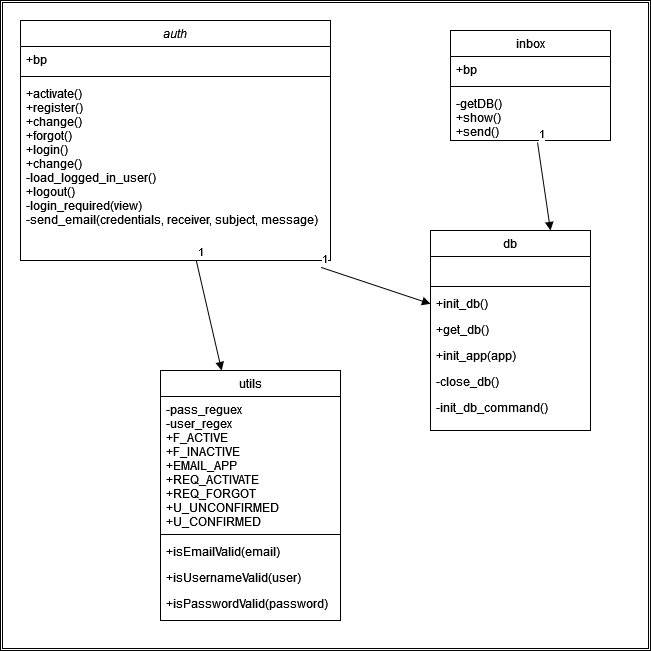

The diagram above was exported from draw.io. Its source (the exported page's mxGraphModel, read from the mxfile embedded in the PNG):
<mxGraphModel dx="1422" dy="752" grid="1" gridSize="10" guides="1" tooltips="1" connect="1" arrows="1" fold="1" page="1" pageScale="1" pageWidth="827" pageHeight="1169" math="0" shadow="0">
  <root>
    <mxCell id="WIyWlLk6GJQsqaUBKTNV-0" />
    <mxCell id="WIyWlLk6GJQsqaUBKTNV-1" parent="WIyWlLk6GJQsqaUBKTNV-0" />
    <mxCell id="uGF1iVf45KIl4EKRL6v1-22" value="" style="shape=ext;double=1;whiteSpace=wrap;html=1;aspect=fixed;" vertex="1" parent="WIyWlLk6GJQsqaUBKTNV-1">
      <mxGeometry x="10" y="30" width="650" height="650" as="geometry" />
    </mxCell>
    <mxCell id="zkfFHV4jXpPFQw0GAbJ--0" value="auth" style="swimlane;fontStyle=2;align=center;verticalAlign=top;childLayout=stackLayout;horizontal=1;startSize=26;horizontalStack=0;resizeParent=1;resizeLast=0;collapsible=1;marginBottom=0;rounded=0;shadow=0;strokeWidth=1;" parent="WIyWlLk6GJQsqaUBKTNV-1" vertex="1">
      <mxGeometry x="30" y="50" width="310" height="240" as="geometry">
        <mxRectangle x="230" y="140" width="160" height="26" as="alternateBounds" />
      </mxGeometry>
    </mxCell>
    <mxCell id="zkfFHV4jXpPFQw0GAbJ--1" value="+bp" style="text;align=left;verticalAlign=top;spacingLeft=4;spacingRight=4;overflow=hidden;rotatable=0;points=[[0,0.5],[1,0.5]];portConstraint=eastwest;" parent="zkfFHV4jXpPFQw0GAbJ--0" vertex="1">
      <mxGeometry y="26" width="310" height="26" as="geometry" />
    </mxCell>
    <mxCell id="zkfFHV4jXpPFQw0GAbJ--4" value="" style="line;html=1;strokeWidth=1;align=left;verticalAlign=middle;spacingTop=-1;spacingLeft=3;spacingRight=3;rotatable=0;labelPosition=right;points=[];portConstraint=eastwest;" parent="zkfFHV4jXpPFQw0GAbJ--0" vertex="1">
      <mxGeometry y="52" width="310" height="8" as="geometry" />
    </mxCell>
    <mxCell id="zkfFHV4jXpPFQw0GAbJ--5" value="+activate()&#10;+register()&#10;+change()&#10;+forgot()&#10;+login()&#10;+change()&#10;-load_logged_in_user()&#10;+logout()&#10;-login_required(view)&#10;-send_email(credentials, receiver, subject, message)" style="text;align=left;verticalAlign=top;spacingLeft=4;spacingRight=4;overflow=hidden;rotatable=0;points=[[0,0.5],[1,0.5]];portConstraint=eastwest;" parent="zkfFHV4jXpPFQw0GAbJ--0" vertex="1">
      <mxGeometry y="60" width="310" height="180" as="geometry" />
    </mxCell>
    <mxCell id="zkfFHV4jXpPFQw0GAbJ--6" value="utils" style="swimlane;fontStyle=0;align=center;verticalAlign=top;childLayout=stackLayout;horizontal=1;startSize=26;horizontalStack=0;resizeParent=1;resizeLast=0;collapsible=1;marginBottom=0;rounded=0;shadow=0;strokeWidth=1;" parent="WIyWlLk6GJQsqaUBKTNV-1" vertex="1">
      <mxGeometry x="170" y="400" width="180" height="250" as="geometry">
        <mxRectangle x="130" y="380" width="160" height="26" as="alternateBounds" />
      </mxGeometry>
    </mxCell>
    <mxCell id="zkfFHV4jXpPFQw0GAbJ--7" value="-pass_reguex&#10;-user_regex&#10;+F_ACTIVE&#10;+F_INACTIVE&#10;+EMAIL_APP&#10;+REQ_ACTIVATE&#10;+REQ_FORGOT&#10;+U_UNCONFIRMED&#10;+U_CONFIRMED&#10;" style="text;align=left;verticalAlign=top;spacingLeft=4;spacingRight=4;overflow=hidden;rotatable=0;points=[[0,0.5],[1,0.5]];portConstraint=eastwest;" parent="zkfFHV4jXpPFQw0GAbJ--6" vertex="1">
      <mxGeometry y="26" width="180" height="134" as="geometry" />
    </mxCell>
    <mxCell id="zkfFHV4jXpPFQw0GAbJ--9" value="" style="line;html=1;strokeWidth=1;align=left;verticalAlign=middle;spacingTop=-1;spacingLeft=3;spacingRight=3;rotatable=0;labelPosition=right;points=[];portConstraint=eastwest;" parent="zkfFHV4jXpPFQw0GAbJ--6" vertex="1">
      <mxGeometry y="160" width="180" height="8" as="geometry" />
    </mxCell>
    <mxCell id="zkfFHV4jXpPFQw0GAbJ--10" value="+isEmailValid(email)" style="text;align=left;verticalAlign=top;spacingLeft=4;spacingRight=4;overflow=hidden;rotatable=0;points=[[0,0.5],[1,0.5]];portConstraint=eastwest;fontStyle=0" parent="zkfFHV4jXpPFQw0GAbJ--6" vertex="1">
      <mxGeometry y="168" width="180" height="26" as="geometry" />
    </mxCell>
    <mxCell id="zkfFHV4jXpPFQw0GAbJ--11" value="+isUsernameValid(user)" style="text;align=left;verticalAlign=top;spacingLeft=4;spacingRight=4;overflow=hidden;rotatable=0;points=[[0,0.5],[1,0.5]];portConstraint=eastwest;" parent="zkfFHV4jXpPFQw0GAbJ--6" vertex="1">
      <mxGeometry y="194" width="180" height="26" as="geometry" />
    </mxCell>
    <mxCell id="uGF1iVf45KIl4EKRL6v1-14" value="+isPasswordValid(password)" style="text;align=left;verticalAlign=top;spacingLeft=4;spacingRight=4;overflow=hidden;rotatable=0;points=[[0,0.5],[1,0.5]];portConstraint=eastwest;" vertex="1" parent="zkfFHV4jXpPFQw0GAbJ--6">
      <mxGeometry y="220" width="180" height="26" as="geometry" />
    </mxCell>
    <mxCell id="zkfFHV4jXpPFQw0GAbJ--17" value="inbox" style="swimlane;fontStyle=0;align=center;verticalAlign=top;childLayout=stackLayout;horizontal=1;startSize=26;horizontalStack=0;resizeParent=1;resizeLast=0;collapsible=1;marginBottom=0;rounded=0;shadow=0;strokeWidth=1;" parent="WIyWlLk6GJQsqaUBKTNV-1" vertex="1">
      <mxGeometry x="460" y="60" width="160" height="110" as="geometry">
        <mxRectangle x="550" y="140" width="160" height="26" as="alternateBounds" />
      </mxGeometry>
    </mxCell>
    <mxCell id="zkfFHV4jXpPFQw0GAbJ--18" value="+bp" style="text;align=left;verticalAlign=top;spacingLeft=4;spacingRight=4;overflow=hidden;rotatable=0;points=[[0,0.5],[1,0.5]];portConstraint=eastwest;" parent="zkfFHV4jXpPFQw0GAbJ--17" vertex="1">
      <mxGeometry y="26" width="160" height="26" as="geometry" />
    </mxCell>
    <mxCell id="zkfFHV4jXpPFQw0GAbJ--23" value="" style="line;html=1;strokeWidth=1;align=left;verticalAlign=middle;spacingTop=-1;spacingLeft=3;spacingRight=3;rotatable=0;labelPosition=right;points=[];portConstraint=eastwest;" parent="zkfFHV4jXpPFQw0GAbJ--17" vertex="1">
      <mxGeometry y="52" width="160" height="8" as="geometry" />
    </mxCell>
    <mxCell id="zkfFHV4jXpPFQw0GAbJ--24" value="-getDB()&#10;+show()&#10;+send()" style="text;align=left;verticalAlign=top;spacingLeft=4;spacingRight=4;overflow=hidden;rotatable=0;points=[[0,0.5],[1,0.5]];portConstraint=eastwest;" parent="zkfFHV4jXpPFQw0GAbJ--17" vertex="1">
      <mxGeometry y="60" width="160" height="50" as="geometry" />
    </mxCell>
    <mxCell id="uGF1iVf45KIl4EKRL6v1-0" value="db" style="swimlane;fontStyle=0;align=center;verticalAlign=top;childLayout=stackLayout;horizontal=1;startSize=26;horizontalStack=0;resizeParent=1;resizeLast=0;collapsible=1;marginBottom=0;rounded=0;shadow=0;strokeWidth=1;" vertex="1" parent="WIyWlLk6GJQsqaUBKTNV-1">
      <mxGeometry x="440" y="260" width="160" height="200" as="geometry">
        <mxRectangle x="550" y="140" width="160" height="26" as="alternateBounds" />
      </mxGeometry>
    </mxCell>
    <mxCell id="uGF1iVf45KIl4EKRL6v1-1" value=" " style="text;align=left;verticalAlign=top;spacingLeft=4;spacingRight=4;overflow=hidden;rotatable=0;points=[[0,0.5],[1,0.5]];portConstraint=eastwest;" vertex="1" parent="uGF1iVf45KIl4EKRL6v1-0">
      <mxGeometry y="26" width="160" height="26" as="geometry" />
    </mxCell>
    <mxCell id="uGF1iVf45KIl4EKRL6v1-6" value="" style="line;html=1;strokeWidth=1;align=left;verticalAlign=middle;spacingTop=-1;spacingLeft=3;spacingRight=3;rotatable=0;labelPosition=right;points=[];portConstraint=eastwest;" vertex="1" parent="uGF1iVf45KIl4EKRL6v1-0">
      <mxGeometry y="52" width="160" height="8" as="geometry" />
    </mxCell>
    <mxCell id="uGF1iVf45KIl4EKRL6v1-7" value="+init_db()" style="text;align=left;verticalAlign=top;spacingLeft=4;spacingRight=4;overflow=hidden;rotatable=0;points=[[0,0.5],[1,0.5]];portConstraint=eastwest;" vertex="1" parent="uGF1iVf45KIl4EKRL6v1-0">
      <mxGeometry y="60" width="160" height="26" as="geometry" />
    </mxCell>
    <mxCell id="uGF1iVf45KIl4EKRL6v1-8" value="+get_db()" style="text;align=left;verticalAlign=top;spacingLeft=4;spacingRight=4;overflow=hidden;rotatable=0;points=[[0,0.5],[1,0.5]];portConstraint=eastwest;" vertex="1" parent="uGF1iVf45KIl4EKRL6v1-0">
      <mxGeometry y="86" width="160" height="26" as="geometry" />
    </mxCell>
    <mxCell id="uGF1iVf45KIl4EKRL6v1-11" value="+init_app(app)" style="text;align=left;verticalAlign=top;spacingLeft=4;spacingRight=4;overflow=hidden;rotatable=0;points=[[0,0.5],[1,0.5]];portConstraint=eastwest;" vertex="1" parent="uGF1iVf45KIl4EKRL6v1-0">
      <mxGeometry y="112" width="160" height="26" as="geometry" />
    </mxCell>
    <mxCell id="uGF1iVf45KIl4EKRL6v1-9" value="-close_db()" style="text;align=left;verticalAlign=top;spacingLeft=4;spacingRight=4;overflow=hidden;rotatable=0;points=[[0,0.5],[1,0.5]];portConstraint=eastwest;" vertex="1" parent="uGF1iVf45KIl4EKRL6v1-0">
      <mxGeometry y="138" width="160" height="26" as="geometry" />
    </mxCell>
    <mxCell id="uGF1iVf45KIl4EKRL6v1-10" value="-init_db_command()" style="text;align=left;verticalAlign=top;spacingLeft=4;spacingRight=4;overflow=hidden;rotatable=0;points=[[0,0.5],[1,0.5]];portConstraint=eastwest;" vertex="1" parent="uGF1iVf45KIl4EKRL6v1-0">
      <mxGeometry y="164" width="160" height="26" as="geometry" />
    </mxCell>
    <mxCell id="uGF1iVf45KIl4EKRL6v1-15" value="" style="endArrow=block;endFill=1;html=1;align=left;verticalAlign=top;rounded=0;" edge="1" parent="WIyWlLk6GJQsqaUBKTNV-1" source="zkfFHV4jXpPFQw0GAbJ--5" target="zkfFHV4jXpPFQw0GAbJ--6">
      <mxGeometry x="-1" relative="1" as="geometry">
        <mxPoint x="180" y="380" as="sourcePoint" />
        <mxPoint x="340" y="380" as="targetPoint" />
      </mxGeometry>
    </mxCell>
    <mxCell id="uGF1iVf45KIl4EKRL6v1-16" value="1" style="edgeLabel;resizable=0;html=1;align=left;verticalAlign=bottom;" connectable="0" vertex="1" parent="uGF1iVf45KIl4EKRL6v1-15">
      <mxGeometry x="-1" relative="1" as="geometry" />
    </mxCell>
    <mxCell id="uGF1iVf45KIl4EKRL6v1-17" value="" style="endArrow=block;endFill=1;html=1;align=left;verticalAlign=top;rounded=0;exitX=0.969;exitY=1.038;exitDx=0;exitDy=0;exitPerimeter=0;" edge="1" parent="WIyWlLk6GJQsqaUBKTNV-1" source="zkfFHV4jXpPFQw0GAbJ--5" target="uGF1iVf45KIl4EKRL6v1-0">
      <mxGeometry x="-1" relative="1" as="geometry">
        <mxPoint x="380" y="180" as="sourcePoint" />
        <mxPoint x="310" y="350.06192161132276" as="targetPoint" />
      </mxGeometry>
    </mxCell>
    <mxCell id="uGF1iVf45KIl4EKRL6v1-18" value="1" style="edgeLabel;resizable=0;html=1;align=left;verticalAlign=bottom;" connectable="0" vertex="1" parent="uGF1iVf45KIl4EKRL6v1-17">
      <mxGeometry x="-1" relative="1" as="geometry" />
    </mxCell>
    <mxCell id="uGF1iVf45KIl4EKRL6v1-19" value="" style="endArrow=block;endFill=1;html=1;align=left;verticalAlign=top;rounded=0;entryX=0.75;entryY=0;entryDx=0;entryDy=0;exitX=0.544;exitY=1.04;exitDx=0;exitDy=0;exitPerimeter=0;" edge="1" parent="WIyWlLk6GJQsqaUBKTNV-1" source="zkfFHV4jXpPFQw0GAbJ--24" target="uGF1iVf45KIl4EKRL6v1-0">
      <mxGeometry x="-1" relative="1" as="geometry">
        <mxPoint x="553.04" y="162.98800000000006" as="sourcePoint" />
        <mxPoint x="430.327868852459" y="395" as="targetPoint" />
      </mxGeometry>
    </mxCell>
    <mxCell id="uGF1iVf45KIl4EKRL6v1-20" value="1" style="edgeLabel;resizable=0;html=1;align=left;verticalAlign=bottom;" connectable="0" vertex="1" parent="uGF1iVf45KIl4EKRL6v1-19">
      <mxGeometry x="-1" relative="1" as="geometry" />
    </mxCell>
  </root>
</mxGraphModel>